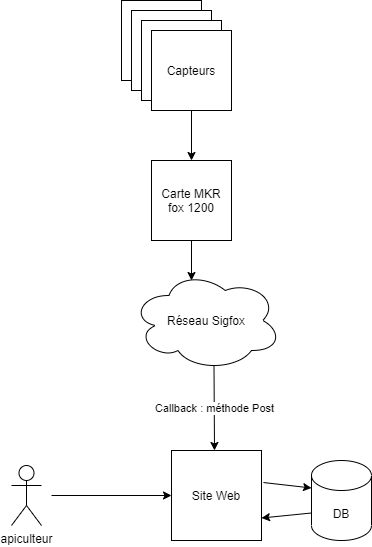

The diagram above was exported from draw.io. Its source (the exported page's mxGraphModel, read from the mxfile embedded in the PNG):
<mxGraphModel dx="1422" dy="762" grid="1" gridSize="10" guides="1" tooltips="1" connect="1" arrows="1" fold="1" page="1" pageScale="1" pageWidth="827" pageHeight="1169" math="0" shadow="0">
  <root>
    <mxCell id="0" />
    <mxCell id="1" parent="0" />
    <mxCell id="gu5OYCvAyJU-MqdyTKtm-1" value="Capteurs" style="whiteSpace=wrap;html=1;aspect=fixed;" vertex="1" parent="1">
      <mxGeometry x="310" y="20" width="80" height="80" as="geometry" />
    </mxCell>
    <mxCell id="gu5OYCvAyJU-MqdyTKtm-14" value="Capteurs" style="whiteSpace=wrap;html=1;aspect=fixed;" vertex="1" parent="1">
      <mxGeometry x="320" y="30" width="80" height="80" as="geometry" />
    </mxCell>
    <mxCell id="gu5OYCvAyJU-MqdyTKtm-15" value="Capteurs" style="whiteSpace=wrap;html=1;aspect=fixed;" vertex="1" parent="1">
      <mxGeometry x="330" y="40" width="80" height="80" as="geometry" />
    </mxCell>
    <mxCell id="gu5OYCvAyJU-MqdyTKtm-16" value="Capteurs" style="whiteSpace=wrap;html=1;aspect=fixed;" vertex="1" parent="1">
      <mxGeometry x="340" y="50" width="80" height="80" as="geometry" />
    </mxCell>
    <mxCell id="gu5OYCvAyJU-MqdyTKtm-17" value="Carte MKR fox 1200" style="whiteSpace=wrap;html=1;aspect=fixed;" vertex="1" parent="1">
      <mxGeometry x="340" y="180" width="80" height="80" as="geometry" />
    </mxCell>
    <mxCell id="gu5OYCvAyJU-MqdyTKtm-19" value="Réseau Sigfox" style="ellipse;shape=cloud;whiteSpace=wrap;html=1;" vertex="1" parent="1">
      <mxGeometry x="320" y="290" width="150" height="100" as="geometry" />
    </mxCell>
    <mxCell id="gu5OYCvAyJU-MqdyTKtm-20" value="Callback : méthode Post" style="endArrow=classic;html=1;exitX=0.55;exitY=0.95;exitDx=0;exitDy=0;exitPerimeter=0;" edge="1" parent="1" source="gu5OYCvAyJU-MqdyTKtm-19">
      <mxGeometry width="50" height="50" relative="1" as="geometry">
        <mxPoint x="390" y="370" as="sourcePoint" />
        <mxPoint x="403" y="470" as="targetPoint" />
      </mxGeometry>
    </mxCell>
    <mxCell id="gu5OYCvAyJU-MqdyTKtm-21" value="DB" style="shape=cylinder3;whiteSpace=wrap;html=1;boundedLbl=1;backgroundOutline=1;size=15;" vertex="1" parent="1">
      <mxGeometry x="500" y="480" width="60" height="80" as="geometry" />
    </mxCell>
    <mxCell id="gu5OYCvAyJU-MqdyTKtm-22" value="Site Web" style="whiteSpace=wrap;html=1;aspect=fixed;" vertex="1" parent="1">
      <mxGeometry x="360" y="470" width="90" height="90" as="geometry" />
    </mxCell>
    <mxCell id="gu5OYCvAyJU-MqdyTKtm-23" value="" style="endArrow=classic;html=1;entryX=0;entryY=0;entryDx=0;entryDy=27.5;entryPerimeter=0;exitX=1.022;exitY=0.356;exitDx=0;exitDy=0;exitPerimeter=0;" edge="1" parent="1" source="gu5OYCvAyJU-MqdyTKtm-22" target="gu5OYCvAyJU-MqdyTKtm-21">
      <mxGeometry width="50" height="50" relative="1" as="geometry">
        <mxPoint x="390" y="360" as="sourcePoint" />
        <mxPoint x="440" y="310" as="targetPoint" />
      </mxGeometry>
    </mxCell>
    <mxCell id="gu5OYCvAyJU-MqdyTKtm-24" value="" style="endArrow=classic;html=1;entryX=1;entryY=0.75;entryDx=0;entryDy=0;exitX=0;exitY=0;exitDx=0;exitDy=52.5;exitPerimeter=0;" edge="1" parent="1" source="gu5OYCvAyJU-MqdyTKtm-21" target="gu5OYCvAyJU-MqdyTKtm-22">
      <mxGeometry width="50" height="50" relative="1" as="geometry">
        <mxPoint x="461.98" y="512.04" as="sourcePoint" />
        <mxPoint x="510" y="517.5" as="targetPoint" />
      </mxGeometry>
    </mxCell>
    <mxCell id="gu5OYCvAyJU-MqdyTKtm-25" value="" style="endArrow=classic;html=1;exitX=0.5;exitY=1;exitDx=0;exitDy=0;entryX=0.4;entryY=0.1;entryDx=0;entryDy=0;entryPerimeter=0;" edge="1" parent="1" source="gu5OYCvAyJU-MqdyTKtm-17" target="gu5OYCvAyJU-MqdyTKtm-19">
      <mxGeometry width="50" height="50" relative="1" as="geometry">
        <mxPoint x="390" y="460" as="sourcePoint" />
        <mxPoint x="440" y="410" as="targetPoint" />
      </mxGeometry>
    </mxCell>
    <mxCell id="gu5OYCvAyJU-MqdyTKtm-26" value="" style="endArrow=classic;html=1;exitX=0.5;exitY=1;exitDx=0;exitDy=0;entryX=0.5;entryY=0;entryDx=0;entryDy=0;" edge="1" parent="1" source="gu5OYCvAyJU-MqdyTKtm-16" target="gu5OYCvAyJU-MqdyTKtm-17">
      <mxGeometry width="50" height="50" relative="1" as="geometry">
        <mxPoint x="390" y="260" as="sourcePoint" />
        <mxPoint x="440" y="210" as="targetPoint" />
      </mxGeometry>
    </mxCell>
    <mxCell id="gu5OYCvAyJU-MqdyTKtm-27" value="apiculteur" style="shape=umlActor;verticalLabelPosition=bottom;verticalAlign=top;html=1;outlineConnect=0;" vertex="1" parent="1">
      <mxGeometry x="200" y="485" width="30" height="60" as="geometry" />
    </mxCell>
    <mxCell id="gu5OYCvAyJU-MqdyTKtm-28" value="" style="endArrow=classic;html=1;entryX=0;entryY=0.5;entryDx=0;entryDy=0;" edge="1" parent="1" target="gu5OYCvAyJU-MqdyTKtm-22">
      <mxGeometry width="50" height="50" relative="1" as="geometry">
        <mxPoint x="240" y="515" as="sourcePoint" />
        <mxPoint x="440" y="510" as="targetPoint" />
      </mxGeometry>
    </mxCell>
  </root>
</mxGraphModel>